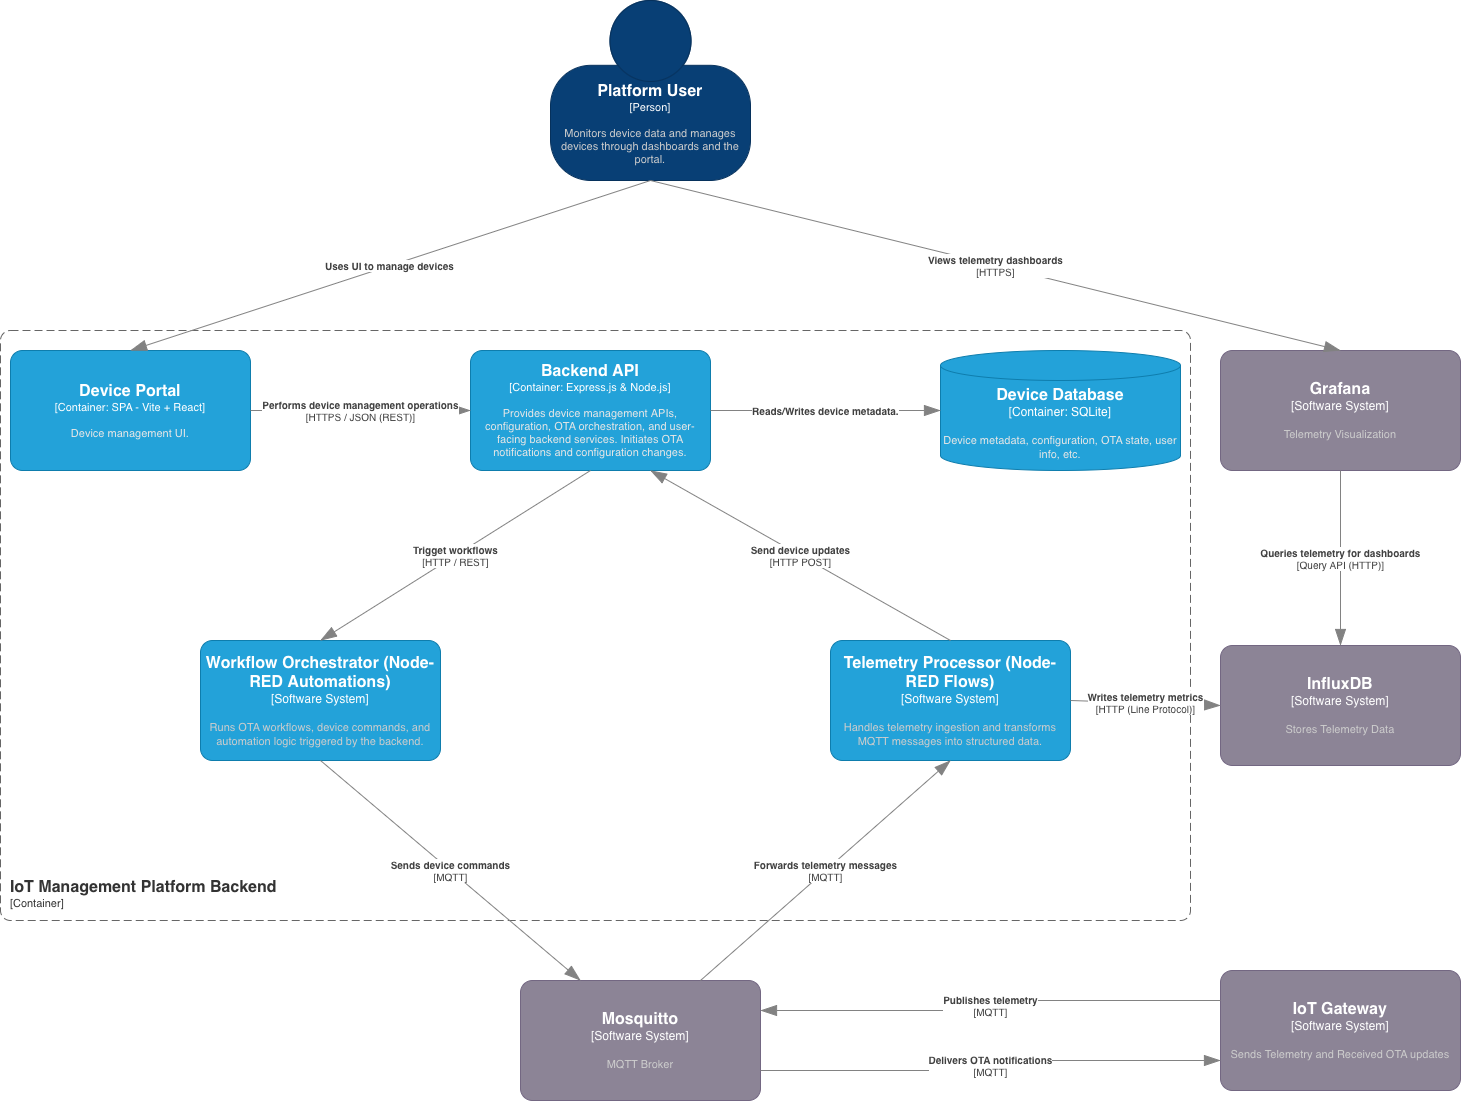

The diagram above was exported from draw.io. Its source (the exported page's mxGraphModel, read from the mxfile embedded in the PNG):
<mxGraphModel dx="1642" dy="2880" grid="1" gridSize="10" guides="1" tooltips="1" connect="1" arrows="1" fold="1" page="1" pageScale="1" pageWidth="850" pageHeight="1100" math="0" shadow="0">
  <root>
    <mxCell id="0" />
    <mxCell id="1" parent="0" />
    <object placeholders="1" c4Name="Grafana" c4Type="Software System" c4Description="Telemetry Visualization " label="&lt;font style=&quot;font-size: 16px&quot;&gt;&lt;b&gt;%c4Name%&lt;/b&gt;&lt;/font&gt;&lt;div&gt;[%c4Type%]&lt;/div&gt;&lt;br&gt;&lt;div&gt;&lt;font style=&quot;font-size: 11px&quot;&gt;&lt;font color=&quot;#cccccc&quot;&gt;%c4Description%&lt;/font&gt;&lt;/div&gt;" id="4FbZCOwZRedknpmj-zoH-1">
      <mxCell parent="1" style="rounded=1;whiteSpace=wrap;html=1;labelBackgroundColor=none;fillColor=#8C8496;fontColor=#ffffff;align=center;arcSize=10;strokeColor=#736782;metaEdit=1;resizable=0;points=[[0.25,0,0],[0.5,0,0],[0.75,0,0],[1,0.25,0],[1,0.5,0],[1,0.75,0],[0.75,1,0],[0.5,1,0],[0.25,1,0],[0,0.75,0],[0,0.5,0],[0,0.25,0]];" vertex="1">
        <mxGeometry height="120" width="240" x="1230" y="280" as="geometry" />
      </mxCell>
    </object>
    <object placeholders="1" c4Name="Platform User" c4Type="Person" c4Description="Monitors device data and manages devices through dashboards and the portal." label="&lt;font style=&quot;font-size: 16px&quot;&gt;&lt;b&gt;%c4Name%&lt;/b&gt;&lt;/font&gt;&lt;div&gt;[%c4Type%]&lt;/div&gt;&lt;br&gt;&lt;div&gt;&lt;font style=&quot;font-size: 11px&quot;&gt;&lt;font color=&quot;#cccccc&quot;&gt;%c4Description%&lt;/font&gt;&lt;/div&gt;" id="4FbZCOwZRedknpmj-zoH-5">
      <mxCell parent="1" style="html=1;fontSize=11;dashed=0;whiteSpace=wrap;fillColor=#083F75;strokeColor=#06315C;fontColor=#ffffff;shape=mxgraph.c4.person2;align=center;metaEdit=1;points=[[0.5,0,0],[1,0.5,0],[1,0.75,0],[0.75,1,0],[0.5,1,0],[0.25,1,0],[0,0.75,0],[0,0.5,0]];resizable=0;" vertex="1">
        <mxGeometry height="180" width="200" x="560" y="-70" as="geometry" />
      </mxCell>
    </object>
    <object placeholders="1" c4Name="Telemetry Processor (Node-RED Flows)" c4Type="Software System" c4Description="Handles telemetry ingestion and transforms MQTT messages into structured data." label="&lt;font style=&quot;font-size: 16px&quot;&gt;&lt;b&gt;%c4Name%&lt;/b&gt;&lt;/font&gt;&lt;div&gt;[%c4Type%]&lt;/div&gt;&lt;br&gt;&lt;div&gt;&lt;font style=&quot;font-size: 11px&quot;&gt;&lt;font color=&quot;#cccccc&quot;&gt;%c4Description%&lt;/font&gt;&lt;/div&gt;" id="4FbZCOwZRedknpmj-zoH-7">
      <mxCell parent="1" style="rounded=1;whiteSpace=wrap;html=1;labelBackgroundColor=none;fillColor=light-dark(#23A2D9,#1D8AB9);fontColor=#ffffff;align=center;arcSize=10;strokeColor=light-dark(#0E7DAD,#45A4CE);metaEdit=1;resizable=0;points=[[0.25,0,0],[0.5,0,0],[0.75,0,0],[1,0.25,0],[1,0.5,0],[1,0.75,0],[0.75,1,0],[0.5,1,0],[0.25,1,0],[0,0.75,0],[0,0.5,0],[0,0.25,0]];" vertex="1">
        <mxGeometry height="120" width="240" x="840" y="570" as="geometry" />
      </mxCell>
    </object>
    <object placeholders="1" c4Name="Mosquitto" c4Type="Software System" c4Description="MQTT Broker" label="&lt;font style=&quot;font-size: 16px&quot;&gt;&lt;b&gt;%c4Name%&lt;/b&gt;&lt;/font&gt;&lt;div&gt;[%c4Type%]&lt;/div&gt;&lt;br&gt;&lt;div&gt;&lt;font style=&quot;font-size: 11px&quot;&gt;&lt;font color=&quot;#cccccc&quot;&gt;%c4Description%&lt;/font&gt;&lt;/div&gt;" id="4FbZCOwZRedknpmj-zoH-8">
      <mxCell parent="1" style="rounded=1;whiteSpace=wrap;html=1;labelBackgroundColor=none;fillColor=#8C8496;fontColor=#ffffff;align=center;arcSize=10;strokeColor=#736782;metaEdit=1;resizable=0;points=[[0.25,0,0],[0.5,0,0],[0.75,0,0],[1,0.25,0],[1,0.5,0],[1,0.75,0],[0.75,1,0],[0.5,1,0],[0.25,1,0],[0,0.75,0],[0,0.5,0],[0,0.25,0]];" vertex="1">
        <mxGeometry height="120" width="240" x="530" y="910" as="geometry" />
      </mxCell>
    </object>
    <object placeholders="1" c4Name="IoT Gateway" c4Type="Software System" c4Description="Sends Telemetry and Received OTA updates" label="&lt;font style=&quot;font-size: 16px&quot;&gt;&lt;b&gt;%c4Name%&lt;/b&gt;&lt;/font&gt;&lt;div&gt;[%c4Type%]&lt;/div&gt;&lt;br&gt;&lt;div&gt;&lt;font style=&quot;font-size: 11px&quot;&gt;&lt;font color=&quot;#cccccc&quot;&gt;%c4Description%&lt;/font&gt;&lt;/div&gt;" id="4FbZCOwZRedknpmj-zoH-9">
      <mxCell parent="1" style="rounded=1;whiteSpace=wrap;html=1;labelBackgroundColor=none;fillColor=#8C8496;fontColor=#ffffff;align=center;arcSize=10;strokeColor=#736782;metaEdit=1;resizable=0;points=[[0.25,0,0],[0.5,0,0],[0.75,0,0],[1,0.25,0],[1,0.5,0],[1,0.75,0],[0.75,1,0],[0.5,1,0],[0.25,1,0],[0,0.75,0],[0,0.5,0],[0,0.25,0]];" vertex="1">
        <mxGeometry height="120" width="240" x="1230" y="900" as="geometry" />
      </mxCell>
    </object>
    <object placeholders="1" c4Name="InfluxDB" c4Type="Software System" c4Description="Stores Telemetry Data" label="&lt;font style=&quot;font-size: 16px&quot;&gt;&lt;b&gt;%c4Name%&lt;/b&gt;&lt;/font&gt;&lt;div&gt;[%c4Type%]&lt;/div&gt;&lt;br&gt;&lt;div&gt;&lt;font style=&quot;font-size: 11px&quot;&gt;&lt;font color=&quot;#cccccc&quot;&gt;%c4Description%&lt;/font&gt;&lt;/div&gt;" id="4FbZCOwZRedknpmj-zoH-10">
      <mxCell parent="1" style="rounded=1;whiteSpace=wrap;html=1;labelBackgroundColor=none;fillColor=#8C8496;fontColor=#ffffff;align=center;arcSize=10;strokeColor=#736782;metaEdit=1;resizable=0;points=[[0.25,0,0],[0.5,0,0],[0.75,0,0],[1,0.25,0],[1,0.5,0],[1,0.75,0],[0.75,1,0],[0.5,1,0],[0.25,1,0],[0,0.75,0],[0,0.5,0],[0,0.25,0]];" vertex="1">
        <mxGeometry height="120" width="240" x="1230" y="575" as="geometry" />
      </mxCell>
    </object>
    <object placeholders="1" c4Name="Device Portal" c4Type="Container" c4Technology="SPA - Vite + React" c4Description="Device management UI." label="&lt;font style=&quot;font-size: 16px&quot;&gt;&lt;b&gt;%c4Name%&lt;/b&gt;&lt;/font&gt;&lt;div&gt;[%c4Type%: %c4Technology%]&lt;/div&gt;&lt;br&gt;&lt;div&gt;&lt;font style=&quot;font-size: 11px&quot;&gt;&lt;font color=&quot;#E6E6E6&quot;&gt;%c4Description%&lt;/font&gt;&lt;/div&gt;" id="4FbZCOwZRedknpmj-zoH-2">
      <mxCell parent="1" style="rounded=1;whiteSpace=wrap;html=1;fontSize=11;labelBackgroundColor=none;fillColor=#23A2D9;fontColor=#ffffff;align=center;arcSize=10;strokeColor=#0E7DAD;metaEdit=1;resizable=0;points=[[0.25,0,0],[0.5,0,0],[0.75,0,0],[1,0.25,0],[1,0.5,0],[1,0.75,0],[0.75,1,0],[0.5,1,0],[0.25,1,0],[0,0.75,0],[0,0.5,0],[0,0.25,0]];" vertex="1">
        <mxGeometry height="120" width="240" x="20" y="280" as="geometry" />
      </mxCell>
    </object>
    <object placeholders="1" c4Name="Device Database" c4Type="Container" c4Technology="SQLite" c4Description="Device metadata, configuration, OTA state, user info, etc." label="&lt;font style=&quot;font-size: 16px&quot;&gt;&lt;b&gt;%c4Name%&lt;/b&gt;&lt;/font&gt;&lt;div&gt;[%c4Type%:&amp;nbsp;%c4Technology%]&lt;/div&gt;&lt;br&gt;&lt;div&gt;&lt;font style=&quot;font-size: 11px&quot;&gt;&lt;font color=&quot;#E6E6E6&quot;&gt;%c4Description%&lt;/font&gt;&lt;/div&gt;" id="4FbZCOwZRedknpmj-zoH-3">
      <mxCell parent="1" style="shape=cylinder3;size=15;whiteSpace=wrap;html=1;boundedLbl=1;rounded=0;labelBackgroundColor=none;fillColor=#23A2D9;fontSize=12;fontColor=#ffffff;align=center;strokeColor=#0E7DAD;metaEdit=1;points=[[0.5,0,0],[1,0.25,0],[1,0.5,0],[1,0.75,0],[0.5,1,0],[0,0.75,0],[0,0.5,0],[0,0.25,0]];resizable=0;" vertex="1">
        <mxGeometry height="120" width="240" x="950" y="280" as="geometry" />
      </mxCell>
    </object>
    <object placeholders="1" c4Name="IoT Management Platform Backend" c4Type="ContainerScopeBoundary" c4Application="Container" label="&lt;font style=&quot;font-size: 16px&quot;&gt;&lt;b&gt;&lt;div style=&quot;text-align: left&quot;&gt;%c4Name%&lt;/div&gt;&lt;/b&gt;&lt;/font&gt;&lt;div style=&quot;text-align: left&quot;&gt;[%c4Application%]&lt;/div&gt;" id="4FbZCOwZRedknpmj-zoH-4">
      <mxCell parent="1" style="rounded=1;fontSize=11;whiteSpace=wrap;html=1;dashed=1;arcSize=20;fillColor=none;strokeColor=#666666;fontColor=#333333;labelBackgroundColor=none;align=left;verticalAlign=bottom;labelBorderColor=none;spacingTop=0;spacing=10;dashPattern=8 4;metaEdit=1;rotatable=0;perimeter=rectanglePerimeter;noLabel=0;labelPadding=0;allowArrows=0;connectable=0;expand=0;recursiveResize=0;editable=1;pointerEvents=0;absoluteArcSize=1;points=[[0.25,0,0],[0.5,0,0],[0.75,0,0],[1,0.25,0],[1,0.5,0],[1,0.75,0],[0.75,1,0],[0.5,1,0],[0.25,1,0],[0,0.75,0],[0,0.5,0],[0,0.25,0]];" vertex="1">
        <mxGeometry height="590" width="1190" x="10" y="260" as="geometry" />
      </mxCell>
    </object>
    <object placeholders="1" c4Name="Backend API" c4Type="Container" c4Technology="Express.js &amp; Node.js" c4Description="Provides device management APIs, configuration, OTA orchestration, and user-facing backend services. Initiates OTA notifications and configuration changes." label="&lt;font style=&quot;font-size: 16px&quot;&gt;&lt;b&gt;%c4Name%&lt;/b&gt;&lt;/font&gt;&lt;div&gt;[%c4Type%: %c4Technology%]&lt;/div&gt;&lt;br&gt;&lt;div&gt;&lt;font style=&quot;font-size: 11px&quot;&gt;&lt;font color=&quot;#E6E6E6&quot;&gt;%c4Description%&lt;/font&gt;&lt;/div&gt;" id="4FbZCOwZRedknpmj-zoH-6">
      <mxCell parent="1" style="rounded=1;whiteSpace=wrap;html=1;fontSize=11;labelBackgroundColor=none;fillColor=#23A2D9;fontColor=#ffffff;align=center;arcSize=10;strokeColor=#0E7DAD;metaEdit=1;resizable=0;points=[[0.25,0,0],[0.5,0,0],[0.75,0,0],[1,0.25,0],[1,0.5,0],[1,0.75,0],[0.75,1,0],[0.5,1,0],[0.25,1,0],[0,0.75,0],[0,0.5,0],[0,0.25,0]];" vertex="1">
        <mxGeometry height="120" width="240" x="480" y="280" as="geometry" />
      </mxCell>
    </object>
    <object placeholders="1" c4Type="Relationship" c4Description="Uses UI to manage devices" label="&lt;div style=&quot;text-align: left&quot;&gt;&lt;div style=&quot;text-align: center&quot;&gt;&lt;b&gt;%c4Description%&lt;/b&gt;&lt;/div&gt;" id="4FbZCOwZRedknpmj-zoH-14">
      <mxCell edge="1" parent="1" source="4FbZCOwZRedknpmj-zoH-5" style="endArrow=blockThin;html=1;fontSize=10;fontColor=#404040;strokeWidth=1;endFill=1;strokeColor=#828282;elbow=vertical;metaEdit=1;endSize=14;startSize=14;jumpStyle=arc;jumpSize=16;rounded=0;exitX=0.5;exitY=1;exitDx=0;exitDy=0;exitPerimeter=0;entryX=0.5;entryY=0;entryDx=0;entryDy=0;entryPerimeter=0;" target="4FbZCOwZRedknpmj-zoH-2">
        <mxGeometry relative="1" width="240" x="0.0037" as="geometry">
          <mxPoint as="offset" />
          <mxPoint x="70" y="10" as="sourcePoint" />
          <mxPoint x="254" y="198" as="targetPoint" />
        </mxGeometry>
      </mxCell>
    </object>
    <object placeholders="1" c4Type="Relationship" c4Technology="HTTPS / JSON (REST)" c4Description="Performs device management operations" label="&lt;div style=&quot;text-align: left&quot;&gt;&lt;div style=&quot;text-align: center&quot;&gt;&lt;b&gt;%c4Description%&lt;/b&gt;&lt;/div&gt;&lt;div style=&quot;text-align: center&quot;&gt;[%c4Technology%]&lt;/div&gt;&lt;/div&gt;" id="4FbZCOwZRedknpmj-zoH-15">
      <mxCell edge="1" parent="1" source="4FbZCOwZRedknpmj-zoH-2" style="endArrow=blockThin;html=1;fontSize=10;fontColor=#404040;strokeWidth=1;endFill=1;strokeColor=#828282;elbow=vertical;metaEdit=1;endSize=14;startSize=14;jumpStyle=arc;jumpSize=16;rounded=0;edgeStyle=orthogonalEdgeStyle;exitX=1;exitY=0.5;exitDx=0;exitDy=0;exitPerimeter=0;" target="4FbZCOwZRedknpmj-zoH-6">
        <mxGeometry relative="1" width="240" as="geometry">
          <mxPoint x="200" y="540" as="sourcePoint" />
          <mxPoint x="440" y="540" as="targetPoint" />
        </mxGeometry>
      </mxCell>
    </object>
    <object placeholders="1" c4Type="Relationship" c4Technology="MQTT" c4Description="Publishes telemetry" label="&lt;div style=&quot;text-align: left&quot;&gt;&lt;div style=&quot;text-align: center&quot;&gt;&lt;b&gt;%c4Description%&lt;/b&gt;&lt;/div&gt;&lt;div style=&quot;text-align: center&quot;&gt;[%c4Technology%]&lt;/div&gt;&lt;/div&gt;" id="4FbZCOwZRedknpmj-zoH-20">
      <mxCell edge="1" parent="1" source="4FbZCOwZRedknpmj-zoH-9" style="endArrow=blockThin;html=1;fontSize=10;fontColor=#404040;strokeWidth=1;endFill=1;strokeColor=#828282;elbow=vertical;metaEdit=1;endSize=14;startSize=14;jumpStyle=arc;jumpSize=16;rounded=0;edgeStyle=orthogonalEdgeStyle;exitX=0;exitY=0.25;exitDx=0;exitDy=0;exitPerimeter=0;entryX=1;entryY=0.25;entryDx=0;entryDy=0;entryPerimeter=0;" target="4FbZCOwZRedknpmj-zoH-8">
        <mxGeometry relative="1" width="240" as="geometry">
          <mxPoint x="1190" y="510" as="sourcePoint" />
          <mxPoint x="1430" y="510" as="targetPoint" />
        </mxGeometry>
      </mxCell>
    </object>
    <object placeholders="1" c4Type="Relationship" c4Technology="Query API (HTTP)" c4Description="Queries telemetry for dashboards" label="&lt;div style=&quot;text-align: left&quot;&gt;&lt;div style=&quot;text-align: center&quot;&gt;&lt;b&gt;%c4Description%&lt;/b&gt;&lt;/div&gt;&lt;div style=&quot;text-align: center&quot;&gt;[%c4Technology%]&lt;/div&gt;&lt;/div&gt;" id="4FbZCOwZRedknpmj-zoH-22">
      <mxCell edge="1" parent="1" source="4FbZCOwZRedknpmj-zoH-1" style="endArrow=blockThin;html=1;fontSize=10;fontColor=#404040;strokeWidth=1;endFill=1;strokeColor=#828282;elbow=vertical;metaEdit=1;endSize=14;startSize=14;jumpStyle=arc;jumpSize=16;rounded=0;edgeStyle=orthogonalEdgeStyle;exitX=0.5;exitY=1;exitDx=0;exitDy=0;exitPerimeter=0;entryX=0.5;entryY=0;entryDx=0;entryDy=0;entryPerimeter=0;" target="4FbZCOwZRedknpmj-zoH-10">
        <mxGeometry relative="1" width="240" as="geometry">
          <mxPoint x="400" y="560" as="sourcePoint" />
          <mxPoint x="640" y="560" as="targetPoint" />
        </mxGeometry>
      </mxCell>
    </object>
    <object placeholders="1" c4Type="Relationship" c4Technology="HTTP (Line Protocol)" c4Description="Writes telemetry metrics" label="&lt;div style=&quot;text-align: left&quot;&gt;&lt;div style=&quot;text-align: center&quot;&gt;&lt;b&gt;%c4Description%&lt;/b&gt;&lt;/div&gt;&lt;div style=&quot;text-align: center&quot;&gt;[%c4Technology%]&lt;/div&gt;&lt;/div&gt;" id="4FbZCOwZRedknpmj-zoH-23">
      <mxCell edge="1" parent="1" source="4FbZCOwZRedknpmj-zoH-7" style="endArrow=blockThin;html=1;fontSize=10;fontColor=#404040;strokeWidth=1;endFill=1;strokeColor=#828282;elbow=vertical;metaEdit=1;endSize=14;startSize=14;jumpStyle=arc;jumpSize=16;rounded=0;entryX=0;entryY=0.5;entryDx=0;entryDy=0;entryPerimeter=0;exitX=1;exitY=0.5;exitDx=0;exitDy=0;exitPerimeter=0;" target="4FbZCOwZRedknpmj-zoH-10">
        <mxGeometry relative="1" width="240" as="geometry">
          <mxPoint x="790" y="390" as="sourcePoint" />
          <mxPoint x="650" y="760" as="targetPoint" />
        </mxGeometry>
      </mxCell>
    </object>
    <object placeholders="1" c4Type="Relationship" c4Technology="HTTPS" c4Description="Views telemetry dashboards" label="&lt;div style=&quot;text-align: left&quot;&gt;&lt;div style=&quot;text-align: center&quot;&gt;&lt;b&gt;%c4Description%&lt;/b&gt;&lt;/div&gt;&lt;div style=&quot;text-align: center&quot;&gt;[%c4Technology%]&lt;/div&gt;&lt;/div&gt;" id="4FbZCOwZRedknpmj-zoH-25">
      <mxCell edge="1" parent="1" source="4FbZCOwZRedknpmj-zoH-5" style="endArrow=blockThin;html=1;fontSize=10;fontColor=#404040;strokeWidth=1;endFill=1;strokeColor=#828282;elbow=vertical;metaEdit=1;endSize=14;startSize=14;jumpStyle=arc;jumpSize=16;rounded=0;exitX=0.5;exitY=1;exitDx=0;exitDy=0;exitPerimeter=0;entryX=0.5;entryY=0;entryDx=0;entryDy=0;entryPerimeter=0;" target="4FbZCOwZRedknpmj-zoH-1">
        <mxGeometry relative="1" width="240" as="geometry">
          <mxPoint x="550" y="180" as="sourcePoint" />
          <mxPoint x="790" y="180" as="targetPoint" />
        </mxGeometry>
      </mxCell>
    </object>
    <object placeholders="1" c4Type="Relationship" c4Technology="MQTT" c4Description="Delivers OTA notifications" label="&lt;div style=&quot;text-align: left&quot;&gt;&lt;div style=&quot;text-align: center&quot;&gt;&lt;b&gt;%c4Description%&lt;/b&gt;&lt;/div&gt;&lt;div style=&quot;text-align: center&quot;&gt;[%c4Technology%]&lt;/div&gt;&lt;/div&gt;" id="4FbZCOwZRedknpmj-zoH-27">
      <mxCell edge="1" parent="1" source="4FbZCOwZRedknpmj-zoH-8" style="endArrow=blockThin;html=1;fontSize=10;fontColor=#404040;strokeWidth=1;endFill=1;strokeColor=#828282;elbow=vertical;metaEdit=1;endSize=14;startSize=14;jumpStyle=arc;jumpSize=16;rounded=0;edgeStyle=orthogonalEdgeStyle;entryX=0;entryY=0.75;entryDx=0;entryDy=0;entryPerimeter=0;exitX=1;exitY=0.75;exitDx=0;exitDy=0;exitPerimeter=0;" target="4FbZCOwZRedknpmj-zoH-9">
        <mxGeometry relative="1" width="240" as="geometry">
          <mxPoint x="1010" y="1070" as="sourcePoint" />
          <mxPoint x="1250" y="1070" as="targetPoint" />
        </mxGeometry>
      </mxCell>
    </object>
    <object placeholders="1" c4Name="Workflow Orchestrator (Node-RED Automations)" c4Type="Software System" c4Description="Runs OTA workflows, device commands, and automation logic triggered by the backend." label="&lt;font style=&quot;font-size: 16px&quot;&gt;&lt;b&gt;%c4Name%&lt;/b&gt;&lt;/font&gt;&lt;div&gt;[%c4Type%]&lt;/div&gt;&lt;br&gt;&lt;div&gt;&lt;font style=&quot;font-size: 11px&quot;&gt;&lt;font color=&quot;#cccccc&quot;&gt;%c4Description%&lt;/font&gt;&lt;/div&gt;" id="4FbZCOwZRedknpmj-zoH-29">
      <mxCell parent="1" style="rounded=1;whiteSpace=wrap;html=1;labelBackgroundColor=none;fillColor=light-dark(#23A2D9,#1D8AB9);fontColor=#ffffff;align=center;arcSize=10;strokeColor=light-dark(#0E7DAD,#45A4CE);metaEdit=1;resizable=0;points=[[0.25,0,0],[0.5,0,0],[0.75,0,0],[1,0.25,0],[1,0.5,0],[1,0.75,0],[0.75,1,0],[0.5,1,0],[0.25,1,0],[0,0.75,0],[0,0.5,0],[0,0.25,0]];" vertex="1">
        <mxGeometry height="120" width="240" x="210" y="570" as="geometry" />
      </mxCell>
    </object>
    <object placeholders="1" c4Type="Relationship" c4Technology="MQTT" c4Description="Forwards telemetry messages" label="&lt;div style=&quot;text-align: left&quot;&gt;&lt;div style=&quot;text-align: center&quot;&gt;&lt;b&gt;%c4Description%&lt;/b&gt;&lt;/div&gt;&lt;div style=&quot;text-align: center&quot;&gt;[%c4Technology%]&lt;/div&gt;&lt;/div&gt;" id="4FbZCOwZRedknpmj-zoH-32">
      <mxCell edge="1" parent="1" source="4FbZCOwZRedknpmj-zoH-8" style="endArrow=blockThin;html=1;fontSize=10;fontColor=#404040;strokeWidth=1;endFill=1;strokeColor=#828282;elbow=vertical;metaEdit=1;endSize=14;startSize=14;jumpStyle=arc;jumpSize=16;rounded=0;exitX=0.75;exitY=0;exitDx=0;exitDy=0;exitPerimeter=0;entryX=0.5;entryY=1;entryDx=0;entryDy=0;entryPerimeter=0;" target="4FbZCOwZRedknpmj-zoH-7">
        <mxGeometry relative="1" width="240" as="geometry">
          <mxPoint x="470" y="760" as="sourcePoint" />
          <mxPoint x="710" y="760" as="targetPoint" />
        </mxGeometry>
      </mxCell>
    </object>
    <object placeholders="1" c4Type="Relationship" c4Technology="MQTT" c4Description="Sends device commands" label="&lt;div style=&quot;text-align: left&quot;&gt;&lt;div style=&quot;text-align: center&quot;&gt;&lt;b&gt;%c4Description%&lt;/b&gt;&lt;/div&gt;&lt;div style=&quot;text-align: center&quot;&gt;[%c4Technology%]&lt;/div&gt;&lt;/div&gt;" id="4FbZCOwZRedknpmj-zoH-33">
      <mxCell edge="1" parent="1" source="4FbZCOwZRedknpmj-zoH-29" style="endArrow=blockThin;html=1;fontSize=10;fontColor=#404040;strokeWidth=1;endFill=1;strokeColor=#828282;elbow=vertical;metaEdit=1;endSize=14;startSize=14;jumpStyle=arc;jumpSize=16;rounded=0;exitX=0.5;exitY=1;exitDx=0;exitDy=0;exitPerimeter=0;entryX=0.25;entryY=0;entryDx=0;entryDy=0;entryPerimeter=0;" target="4FbZCOwZRedknpmj-zoH-8">
        <mxGeometry relative="1" width="240" as="geometry">
          <mxPoint x="350" y="740" as="sourcePoint" />
          <mxPoint x="590" y="740" as="targetPoint" />
        </mxGeometry>
      </mxCell>
    </object>
    <object placeholders="1" c4Type="Relationship" c4Technology="HTTP POST" c4Description="Send device updates" label="&lt;div style=&quot;text-align: left&quot;&gt;&lt;div style=&quot;text-align: center&quot;&gt;&lt;b&gt;%c4Description%&lt;/b&gt;&lt;/div&gt;&lt;div style=&quot;text-align: center&quot;&gt;[%c4Technology%]&lt;/div&gt;&lt;/div&gt;" id="4FbZCOwZRedknpmj-zoH-34">
      <mxCell edge="1" parent="1" source="4FbZCOwZRedknpmj-zoH-7" style="endArrow=blockThin;html=1;fontSize=10;fontColor=#404040;strokeWidth=1;endFill=1;strokeColor=#828282;elbow=vertical;metaEdit=1;endSize=14;startSize=14;jumpStyle=arc;jumpSize=16;rounded=0;entryX=0.75;entryY=1;entryDx=0;entryDy=0;entryPerimeter=0;exitX=0.5;exitY=0;exitDx=0;exitDy=0;exitPerimeter=0;" target="4FbZCOwZRedknpmj-zoH-6">
        <mxGeometry relative="1" width="240" as="geometry">
          <mxPoint x="530" y="550" as="sourcePoint" />
          <mxPoint x="770" y="500" as="targetPoint" />
        </mxGeometry>
      </mxCell>
    </object>
    <object placeholders="1" c4Type="Relationship" c4Technology="HTTP / REST" c4Description="Trigget workflows" label="&lt;div style=&quot;text-align: left&quot;&gt;&lt;div style=&quot;text-align: center&quot;&gt;&lt;b&gt;%c4Description%&lt;/b&gt;&lt;/div&gt;&lt;div style=&quot;text-align: center&quot;&gt;[%c4Technology%]&lt;/div&gt;&lt;/div&gt;" id="4FbZCOwZRedknpmj-zoH-35">
      <mxCell edge="1" parent="1" source="4FbZCOwZRedknpmj-zoH-6" style="endArrow=blockThin;html=1;fontSize=10;fontColor=#404040;strokeWidth=1;endFill=1;strokeColor=#828282;elbow=vertical;metaEdit=1;endSize=14;startSize=14;jumpStyle=arc;jumpSize=16;rounded=0;exitX=0.5;exitY=1;exitDx=0;exitDy=0;exitPerimeter=0;entryX=0.5;entryY=0;entryDx=0;entryDy=0;entryPerimeter=0;" target="4FbZCOwZRedknpmj-zoH-29">
        <mxGeometry relative="1" width="240" as="geometry">
          <mxPoint x="320" y="500" as="sourcePoint" />
          <mxPoint x="560" y="500" as="targetPoint" />
        </mxGeometry>
      </mxCell>
    </object>
    <object placeholders="1" c4Type="Relationship" c4Description="Reads/Writes device metadata." label="&lt;div style=&quot;text-align: left&quot;&gt;&lt;div style=&quot;text-align: center&quot;&gt;&lt;b&gt;%c4Description%&lt;/b&gt;&lt;/div&gt;" id="4FbZCOwZRedknpmj-zoH-37">
      <mxCell edge="1" parent="1" source="4FbZCOwZRedknpmj-zoH-6" style="endArrow=blockThin;html=1;fontSize=10;fontColor=#404040;strokeWidth=1;endFill=1;strokeColor=#828282;elbow=vertical;metaEdit=1;endSize=14;startSize=14;jumpStyle=arc;jumpSize=16;rounded=0;edgeStyle=orthogonalEdgeStyle;entryX=0;entryY=0.5;entryDx=0;entryDy=0;entryPerimeter=0;exitX=1;exitY=0.5;exitDx=0;exitDy=0;exitPerimeter=0;" target="4FbZCOwZRedknpmj-zoH-3">
        <mxGeometry relative="1" width="240" as="geometry">
          <mxPoint x="740" y="340" as="sourcePoint" />
          <mxPoint x="960" y="350" as="targetPoint" />
        </mxGeometry>
      </mxCell>
    </object>
  </root>
</mxGraphModel>